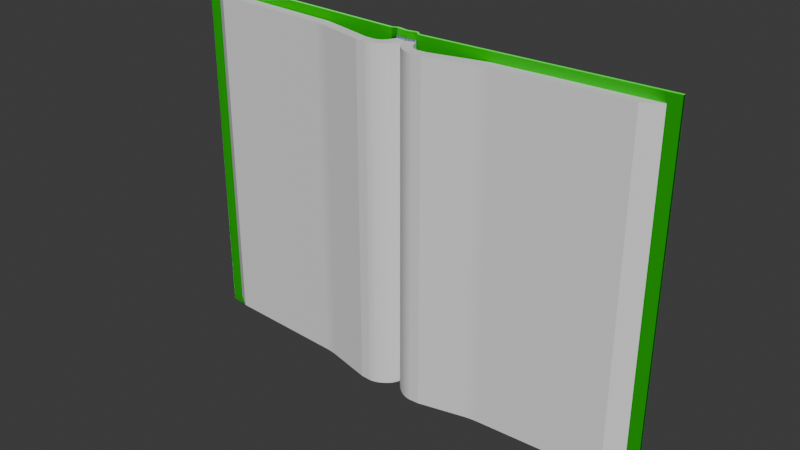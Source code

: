 # Source: book.blend  (saved by Blender 4.4.32; exported with 4.5.12 LTS)
import bpy
from mathutils import Matrix  # noqa: F401  (used for matrix-valued properties, if any)

bpy.ops.wm.read_factory_settings(use_empty=True)
scene = bpy.context.scene
scene.name = 'Scene'

# ---- collections
col_collection = bpy.data.collections.new('Collection'); scene.collection.children.link(col_collection)
col_collection_001 = bpy.data.collections.new('Collection.001'); col_collection.children.link(col_collection_001)

# ---- images (referenced by path relative to the original .blend; pixels are not part of the script)
import os
ASSET_DIR = os.environ.get("B2B_ASSET_DIR", "")  # directory of the original .blend (textures are referenced by path, not embedded)
HERE = os.path.dirname(os.path.abspath(__file__))  # packed textures are extracted next to this script under _unpacked/

def load_image(name, relpath, width, height, colorspace="sRGB"):
    """Load a texture the original file referenced (path relative to the .blend, or extracted next to this script)."""
    p = next((c for c in (os.path.join(HERE, relpath), os.path.join(ASSET_DIR, relpath)) if relpath and os.path.exists(c)), "")
    if p:
        img = bpy.data.images.load(p, check_existing=True)
        img.name = name
    else:  # same state as the original file: an image datablock whose file is absent (Cycles renders it pink)
        img = bpy.data.images.new(name, width, height)
        img.source = "FILE"
        img.filepath = "//" + (relpath or name)
    img.colorspace_settings.name = colorspace
    return img
img_brown_leather_disp_4k_png = load_image('brown_leather_disp_4k.png', 'brown_leather_disp_4k.png', 1024, 1024, 'Non-Color')
img_brown_leather_rough_4k_png = load_image('brown_leather_rough_4k.png', 'brown_leather_rough_4k.jpg', 1024, 1024, 'Non-Color')
img_brown_leather_albedo_4k_png = load_image('brown_leather_albedo_4k.png', 'brown_leather_albedo_4k.jpg', 1024, 1024, 'sRGB')
img_brown_leather_nor_4k_png = load_image('brown_leather_nor_4k.png', 'brown_leather_nor_gl_4k.exr', 1024, 1024, 'Non-Color')

# ---- materials (node trees are filled in below, after node groups)
mat_brown_brick_02 = bpy.data.materials.new('brown_brick_02')
mat_brown_brick_02.displacement_method = 'DISPLACEMENT'
mat_material = bpy.data.materials.new('Material')
mat_material.alpha_threshold = 0.0
mat_material.roughness = 0.5
mat_material.line_color = (0.0, 0.0, 0.0, 1.0)

# ---- node groups
ng_smooth_by_angle = bpy.data.node_groups.new('Smooth by Angle', 'GeometryNodeTree')
_s = ng_smooth_by_angle.interface.new_socket(name='Mesh', in_out='OUTPUT', socket_type='NodeSocketGeometry')
_s = ng_smooth_by_angle.interface.new_socket(name='Mesh', in_out='INPUT', socket_type='NodeSocketGeometry')
_s = ng_smooth_by_angle.interface.new_socket(name='Angle', in_out='INPUT', socket_type='NodeSocketFloat')
_s.subtype = 'ANGLE'
_s.default_value = 0.5236
_s.min_value = 0.0
_s.max_value = 3.142
_s.description = 'Maximum face angle for smooth edges'
_s = ng_smooth_by_angle.interface.new_socket(name='Ignore Sharpness', in_out='INPUT', socket_type='NodeSocketBool')
_s.force_non_field = True
ng_smooth_by_angle.description = 'Set the sharpness of mesh edges based on the angle between the neighboring faces'
ng_smooth_by_angle.is_modifier = True
_N = ng_smooth_by_angle.nodes; _L = ng_smooth_by_angle.links
n0 = _N.new('GeometryNodeSetShadeSmooth'); n0.name = 'Set Shade Smooth'; n0.location = (120, -80)
n0.domain = 'EDGE'
n1 = _N.new('GeometryNodeSetShadeSmooth'); n1.name = 'Set Shade Smooth.001'; n1.location = (300, -80)
n2 = _N.new('NodeGroupOutput'); n2.name = 'Group Output'; n2.location = (480, -80)
n3 = _N.new('GeometryNodeInputMeshEdgeAngle'); n3.name = 'Edge Angle'; n3.location = (-440, -240)
n4 = _N.new('NodeGroupInput'); n4.name = 'Group Input'; n4.location = (-80, -80)
n5 = _N.new('GeometryNodeInputEdgeSmooth'); n5.name = 'Is Edge Smooth'; n5.location = (-260, -120)
n6 = _N.new('GeometryNodeInputShadeSmooth'); n6.name = 'Is Shade Smooth'; n6.location = (-440, -397)
n7 = _N.new('FunctionNodeCompare'); n7.name = 'Compare'; n7.location = (-260, -260)
n7.operation = 'LESS_EQUAL'
n7.inputs[6].default_value = (0.0, 0.0, 0.0, 0.0)
n7.inputs[7].default_value = (0.0, 0.0, 0.0, 0.0)
n8 = _N.new('FunctionNodeBooleanMath'); n8.name = 'Boolean Math.001'; n8.location = (-80, -260)
n9 = _N.new('NodeGroupInput'); n9.name = 'Group Input.001'; n9.location = (-440, -329)
n10 = _N.new('NodeGroupInput'); n10.name = 'Group Input.002'; n10.location = (-259, -189)
n11 = _N.new('FunctionNodeBooleanMath'); n11.name = 'Boolean Math'; n11.location = (-80, -149)
n11.operation = 'OR'
n12 = _N.new('FunctionNodeBooleanMath'); n12.name = 'Boolean Math.002'; n12.location = (-260, -380)
n12.operation = 'OR'
n13 = _N.new('NodeGroupInput'); n13.name = 'Group Input.003'; n13.location = (-440, -460)
_L.new(n3.outputs[0], n7.inputs[0])
_L.new(n1.outputs[0], n2.inputs[0])
_L.new(n9.outputs[1], n7.inputs[1])
_L.new(n7.outputs[0], n8.inputs[0])
_L.new(n4.outputs[0], n0.inputs[0])
_L.new(n0.outputs[0], n1.inputs[0])
_L.new(n8.outputs[0], n0.inputs[2])
_L.new(n10.outputs[2], n11.inputs[1])
_L.new(n5.outputs[0], n11.inputs[0])
_L.new(n11.outputs[0], n0.inputs[1])
_L.new(n13.outputs[2], n12.inputs[1])
_L.new(n6.outputs[0], n12.inputs[0])
_L.new(n12.outputs[0], n8.inputs[1])
n2.is_active_output = True

# ---- material node trees
mat_brown_brick_02.use_nodes = True; mat_brown_brick_02.node_tree.nodes.clear()
_N = mat_brown_brick_02.node_tree.nodes; _L = mat_brown_brick_02.node_tree.links
n0 = _N.new('NodeFrame'); n0.name = 'Frame.001'; n0.location = (-1490, 265)
n0.label = 'Tiling'
n0.width = 528
n1 = _N.new('NodeFrame'); n1.name = 'Textures'; n1.location = (-672, 554)
n1.label = 'Textures'
n1.width = 659
n2 = _N.new('ShaderNodeBsdfPrincipled'); n2.name = 'Principled BSDF'; n2.location = (85, 457)
n2.distribution = 'GGX'
n2.subsurface_method = 'BURLEY'
n2.inputs[3].default_value = 1.45
n2.inputs[27].default_value = (0.0, 0.0, 0.0, 1.0)
n2.inputs[28].default_value = 1.0
n3 = _N.new('ShaderNodeOutputMaterial'); n3.name = 'Material Output'; n3.location = (704, 147)
n4 = _N.new('ShaderNodeDisplacement'); n4.name = 'Displacement'; n4.location = (164, -440)
n4.inputs[1].default_value = 0.57
n4.inputs[2].default_value = 0.0005
n5 = _N.new('ShaderNodeTexCoord'); n5.name = 'Texture Coordinate'; n5.location = (29, -47)
n6 = _N.new('ShaderNodeMapping'); n6.name = 'Mapping'; n6.location = (259, -39)
n6.width = 240
n6.inputs[3].default_value = (2.0, 2.0, 2.0)
n7 = _N.new('ShaderNodeTexImage'); n7.name = 'Image Texture.006'; n7.location = (36, -1115)
n7.image = img_brown_leather_disp_4k_png
n8 = _N.new('ShaderNodeTexImage'); n8.name = 'Image Texture.002'; n8.location = (29, -551)
n8.image = img_brown_leather_rough_4k_png
n9 = _N.new('ShaderNodeTexImage'); n9.name = 'Image Texture'; n9.location = (38, -55)
n9.image = img_brown_leather_albedo_4k_png
n10 = _N.new('ShaderNodeNormalMap'); n10.name = 'Normal Map'; n10.location = (363, -713)
n11 = _N.new('ShaderNodeTexImage'); n11.name = 'Image Texture.003'; n11.location = (29, -815)
n11.image = img_brown_leather_nor_4k_png
n12 = _N.new('ShaderNodeHueSaturation'); n12.name = 'Hue/Saturation/Value'; n12.location = (480, -40)
n12.inputs[0].default_value = 1.0
n12.inputs[1].default_value = 1.1
n5.parent = n0
n6.parent = n0
n7.parent = n1
n8.parent = n1
n9.parent = n1
n10.parent = n1
n11.parent = n1
n12.parent = n1
_L.new(n2.outputs[0], n3.inputs[0])
_L.new(n12.outputs[0], n2.inputs[0])
_L.new(n6.outputs[0], n9.inputs[0])
_L.new(n5.outputs[2], n6.inputs[0])
_L.new(n8.outputs[0], n2.inputs[2])
_L.new(n11.outputs[0], n10.inputs[1])
_L.new(n10.outputs[0], n2.inputs[5])
_L.new(n4.outputs[0], n3.inputs[2])
_L.new(n6.outputs[0], n8.inputs[0])
_L.new(n6.outputs[0], n11.inputs[0])
_L.new(n7.outputs[0], n4.inputs[0])
_L.new(n6.outputs[0], n7.inputs[0])
_L.new(n9.outputs[0], n12.inputs[4])
n3.is_active_output = True
mat_material.use_nodes = True; mat_material.node_tree.nodes.clear()
_N = mat_material.node_tree.nodes; _L = mat_material.node_tree.links
n0 = _N.new('ShaderNodeOutputMaterial'); n0.name = 'Material Output'; n0.location = (402, 300)
n1 = _N.new('ShaderNodeBsdfPrincipled'); n1.name = 'Principled BSDF'; n1.location = (112, 300)
n1.inputs[3].default_value = 1.45
n2 = _N.new('ShaderNodeTexVoronoi'); n2.name = 'Voronoi Texture'; n2.location = (-645, 236)
n2.inputs[2].default_value = 80.0
n2.inputs[4].default_value = 0.0
n2.inputs[5].default_value = 1.0
n2.inputs[8].default_value = 0.0
n3 = _N.new('ShaderNodeValToRGB'); n3.name = 'Color Ramp'; n3.location = (-336, 236)
while len(n3.color_ramp.elements) > 1: n3.color_ramp.elements.remove(n3.color_ramp.elements[-1])
n3.color_ramp.elements[0].position = 0.2387; n3.color_ramp.elements[0].color = (1.0, 1.0, 1.0, 1.0)
_e = n3.color_ramp.elements.new(0.2508); _e.color = (0.02878, 0.0, 0.3212, 1.0)
n4 = _N.new('ShaderNodeTexCoord'); n4.name = 'Texture Coordinate'; n4.location = (-1149, 160)
n5 = _N.new('ShaderNodeMapping'); n5.name = 'Mapping'; n5.location = (-891, 188)
n5.inputs[3].default_value = (3.0, 800.0, 800.0)
_L.new(n1.outputs[0], n0.inputs[0])
_L.new(n3.outputs[0], n1.inputs[0])
_L.new(n2.outputs[0], n3.inputs[0])
_L.new(n5.outputs[0], n2.inputs[0])
_L.new(n4.outputs[2], n5.inputs[0])
n0.is_active_output = True

# ---- world
world_world = bpy.data.worlds.new('World'); scene.world = world_world
world_world.use_nodes = True; world_world.node_tree.nodes.clear()
_N = world_world.node_tree.nodes; _L = world_world.node_tree.links
n0 = _N.new('ShaderNodeOutputWorld'); n0.name = 'World Output'; n0.location = (300, 300)
n1 = _N.new('ShaderNodeBackground'); n1.name = 'Background'; n1.location = (10, 300)
n1.inputs[0].default_value = (0.05088, 0.05088, 0.05088, 1.0)
_L.new(n1.outputs[0], n0.inputs[0])
n0.is_active_output = True
world_world.color = (0.05088, 0.05088, 0.05088)
world_world.sun_shadow_jitter_overblur = 0.0

# ---- meshes
me_cube_013 = bpy.data.meshes.new('Cube.013')
me_cube_013.from_pydata([(-0.9648, 0.02649, -0.6906), (-0.9648, 0.02649, 0.6929), (-0.9648, 0.03716, -0.6906), (-0.9648, 0.03716, 0.6929), (0.9618, 0.03716, 0.6929), (0.9618, 0.03716, -0.6906), (0.9618, 0.02649, -0.6906), (0.9618, 0.02649, 0.6929), (0.05982, -0.002239, -0.6917), (-0.05681, -0.002239, -0.6917), (-0.05681, 0.00448, 0.6917), (0.05982, -0.002239, 0.6917), (0.03951, 0.006486, -0.693), (-0.04147, 0.006486, -0.693), (-0.04147, 0.006486, 0.6905), (0.03951, 0.006486, 0.6905), (0.06562, -0.01266, -0.6917), (0.05562, -0.008901, -0.692), (0.05982, -0.007106, -0.6917), (0.06397, -0.01259, -0.6917), (0.06215, -0.01225, -0.6918), (0.06029, -0.01167, -0.6918), (0.05849, -0.01087, -0.6919), (0.0569, -0.009932, -0.6919), (-0.0532, -0.008359, -0.692), (-0.06261, -0.01265, -0.6917), (-0.05681, -0.007106, -0.6917), (-0.05433, -0.009529, -0.6919), (-0.05578, -0.0106, -0.6919), (-0.05745, -0.0115, -0.6918), (-0.05922, -0.01217, -0.6918), (-0.06098, -0.01256, -0.6917), (-0.06261, -0.005976, 0.6917), (-0.05233, -0.002495, 0.6914), (-0.05681, -0.0003872, 0.6917), (-0.06096, -0.005907, 0.6917), (-0.05911, -0.00559, 0.6917), (-0.0572, -0.005048, 0.6916), (-0.05535, -0.004316, 0.6916), (-0.05369, -0.003446, 0.6915), (0.05562, -0.008901, 0.6915), (0.06562, -0.01266, 0.6917), (0.05982, -0.007106, 0.6917), (0.0569, -0.009932, 0.6915), (0.05849, -0.01087, 0.6916), (0.06029, -0.01167, 0.6917), (0.06215, -0.01225, 0.6917), (0.06397, -0.01259, 0.6917), (0.003275, -0.0007586, 0.6905), (-0.005228, -0.0007586, 0.6905), (0.001858, -0.0007586, 0.6905), (0.0004404, -0.0007586, 0.6905), (-0.0009768, -0.0007586, 0.6905), (-0.002394, -0.0007586, 0.6905), (-0.003811, -0.0007586, 0.6905), (-0.005228, -0.0007586, -0.693), (0.003275, -0.0007586, -0.693), (-0.003811, -0.0007586, -0.693), (-0.002394, -0.0007586, -0.693), (-0.0009768, -0.0007586, -0.693), (0.0004404, -0.0007586, -0.693), (0.001858, -0.0007586, -0.693), (-0.005228, 0.009918, -0.693), (0.003275, 0.009918, -0.693), (-0.003811, 0.009918, -0.693), (-0.002394, 0.009918, -0.693), (-0.0009768, 0.009918, -0.693), (0.0004404, 0.009918, -0.693), (0.001858, 0.009918, -0.693), (0.003275, 0.009918, 0.6905), (-0.005228, 0.009918, 0.6905), (0.001858, 0.009918, 0.6905), (0.0004404, 0.009918, 0.6905), (-0.0009768, 0.009918, 0.6905), (-0.002394, 0.009918, 0.6905), (-0.003811, 0.009918, 0.6905), (-0.03307, 0.01548, 0.6905), (-0.04807, 0.0117, 0.691), (-0.04147, 0.008596, 0.6905), (-0.03547, 0.01573, 0.6905), (-0.03815, 0.01559, 0.6906), (-0.04094, 0.01507, 0.6907), (-0.04364, 0.01421, 0.6908), (-0.04607, 0.01306, 0.6909), (0.04571, 0.01124, 0.6909), (0.03111, 0.01548, 0.6905), (0.03951, 0.008596, 0.6905), (0.04382, 0.01272, 0.6908), (0.04148, 0.01398, 0.6907), (0.03887, 0.01494, 0.6906), (0.03614, 0.01553, 0.6906), (0.0335, 0.01572, 0.6905), (0.03111, 0.01548, -0.693), (0.04571, 0.01124, -0.6926), (0.03951, 0.008596, -0.693), (0.0335, 0.01572, -0.693), (0.03614, 0.01553, -0.6929), (0.03887, 0.01494, -0.6929), (0.04148, 0.01398, -0.6928), (0.04382, 0.01272, -0.6927), (-0.04678, 0.01044, -0.6925), (-0.03307, 0.01548, -0.693), (-0.04147, 0.008596, -0.693), (-0.04512, 0.01212, -0.6926), (-0.043, 0.01358, -0.6928), (-0.04056, 0.0147, -0.6928), (-0.03798, 0.01542, -0.6929), (-0.03542, 0.01569, -0.693)], [], [(12, 94, 93, 8, 18, 17), (14, 13, 55, 49), (11, 8, 93, 84), (0, 1, 3, 2), (8, 11, 4, 5), (2, 9, 26, 25, 0), (13, 102, 101, 62, 55), (2, 3, 10, 9), (5, 4, 7, 6), (85, 92, 63, 69), (15, 12, 17, 40), (70, 62, 101, 76), (16, 18, 8, 5, 6), (11, 42, 41, 7, 4), (41, 16, 6, 7), (33, 24, 13, 14), (76, 78, 14, 49, 70), (77, 100, 9, 10), (10, 3, 1, 32, 34), (24, 26, 9, 100, 102, 13), (25, 32, 1, 0), (84, 86, 15, 40, 42, 11), (69, 48, 15, 86, 85), (16, 19, 18), (19, 20, 18), (20, 21, 18), (21, 22, 18), (22, 23, 18), (23, 17, 18), (24, 27, 26), (27, 28, 26), (28, 29, 26), (29, 30, 26), (30, 31, 26), (31, 25, 26), (32, 35, 34), (35, 36, 34), (36, 37, 34), (37, 38, 34), (38, 39, 34), (39, 33, 34), (40, 43, 42), (43, 44, 42), (44, 45, 42), (45, 46, 42), (46, 47, 42), (47, 41, 42), (32, 25, 31, 35), (35, 31, 30, 36), (36, 30, 29, 37), (37, 29, 28, 38), (38, 28, 27, 39), (39, 27, 24, 33), (16, 41, 47, 19), (19, 47, 46, 20), (20, 46, 45, 21), (21, 45, 44, 22), (22, 44, 43, 23), (23, 43, 40, 17), (56, 63, 92, 94, 12), (56, 48, 50, 61), (61, 50, 51, 60), (60, 51, 52, 59), (59, 52, 53, 58), (58, 53, 54, 57), (57, 54, 49, 55), (48, 69, 71, 50), (50, 71, 72, 51), (51, 72, 73, 52), (52, 73, 74, 53), (53, 74, 75, 54), (54, 75, 70, 49), (63, 56, 61, 68), (68, 61, 60, 67), (67, 60, 59, 66), (66, 59, 58, 65), (65, 58, 57, 64), (64, 57, 55, 62), (62, 70, 75, 64), (64, 75, 74, 65), (65, 74, 73, 66), (66, 73, 72, 67), (67, 72, 71, 68), (68, 71, 69, 63), (48, 56, 12, 15), (76, 79, 78), (79, 80, 78), (80, 81, 78), (81, 82, 78), (82, 83, 78), (83, 77, 78), (84, 87, 86), (87, 88, 86), (88, 89, 86), (89, 90, 86), (90, 91, 86), (91, 85, 86), (92, 95, 94), (95, 96, 94), (96, 97, 94), (97, 98, 94), (98, 99, 94), (99, 93, 94), (100, 103, 102), (103, 104, 102), (104, 105, 102), (105, 106, 102), (106, 107, 102), (107, 101, 102), (92, 85, 91, 95), (95, 91, 90, 96), (96, 90, 89, 97), (97, 89, 88, 98), (98, 88, 87, 99), (99, 87, 84, 93), (100, 77, 83, 103), (103, 83, 82, 104), (104, 82, 81, 105), (105, 81, 80, 106), (106, 80, 79, 107), (107, 79, 76, 101), (10, 34, 33, 14, 78, 77)])
me_cube_013.polygons.foreach_set('use_smooth', [True] * 122)
_uv = me_cube_013.uv_layers.new(name='UVMap')
_uv.uv.foreach_set('vector', [0.5206, 0.5012, 0.5206, 0.5023, 0.5238, 0.5037, 0.5311, 0.4967, 0.5311, 0.4941, 0.529, 0.4932, 0.4786, 0.8588, 0.4786, 0.1407, 0.4974, 0.1407, 0.4974, 0.8588, 0.5311, 0.8594, 0.5311, 0.1413, 0.5238, 0.1409, 0.5238, 0.859, 0.5116, 0.1419, 0.5116, 0.86, 0.5171, 0.86, 0.5171, 0.1419, 0.5311, 0.1413, 0.5311, 0.8594, 0.9993, 0.86, 0.9993, 0.1419, -0.0006945, 0.5171, 0.4706, 0.4967, 0.4706, 0.4941, 0.4676, 0.4913, -0.0006945, 0.5116, 0.4786, 0.5012, 0.4786, 0.5023, 0.4829, 0.5059, 0.4974, 0.503, 0.4974, 0.4974, -0.0006945, 0.1419, -0.0006945, 0.86, 0.4706, 0.8594, 0.4706, 0.1413, 0.5171, 0.1419, 0.5171, 0.86, 0.5116, 0.86, 0.5116, 0.1419, 0.5163, 0.8588, 0.5163, 0.1407, 0.5018, 0.1407, 0.5018, 0.8588, 0.5206, 0.8588, 0.5206, 0.1407, 0.529, 0.1412, 0.529, 0.8593, 0.4974, 0.8588, 0.4974, 0.1407, 0.4829, 0.1407, 0.4829, 0.8588, 0.5342, 0.4913, 0.5311, 0.4941, 0.5311, 0.4967, 0.9993, 0.5171, 0.9993, 0.5116, 0.5311, 0.4967, 0.5311, 0.4941, 0.5342, 0.4913, 0.9993, 0.5116, 0.9993, 0.5171, 0.5342, 0.8594, 0.5342, 0.1413, 0.9993, 0.1419, 0.9993, 0.86, 0.4965, 0.8592, 0.4935, 0.1412, 0.5012, 0.1407, 0.5012, 0.8588, 0.4829, 0.5059, 0.4786, 0.5023, 0.4786, 0.5012, 0.4974, 0.4974, 0.4974, 0.503, 0.5039, 0.859, 0.5033, 0.1409, 0.4967, 0.1413, 0.5002, 0.8594, 0.4706, 0.5002, -0.0006945, 0.5171, -0.0006945, 0.5116, 0.4676, 0.4947, 0.4706, 0.4976, 0.4725, 0.4935, 0.4706, 0.4941, 0.4706, 0.4967, 0.4758, 0.5033, 0.4786, 0.5023, 0.4786, 0.5012, 0.4676, 0.1413, 0.4676, 0.8594, -0.0006945, 0.86, -0.0006945, 0.1419, 0.5238, 0.5037, 0.5206, 0.5023, 0.5206, 0.5012, 0.529, 0.4932, 0.5311, 0.4941, 0.5311, 0.4967, 0.5018, 0.503, 0.5018, 0.4974, 0.5206, 0.5012, 0.5206, 0.5023, 0.5163, 0.5059, 0.5342, 0.4913, 0.5333, 0.4913, 0.5311, 0.4941, 0.5333, 0.4913, 0.5324, 0.4915, 0.5311, 0.4941, 0.5324, 0.4915, 0.5314, 0.4918, 0.5311, 0.4941, 0.5314, 0.4918, 0.5305, 0.4922, 0.5311, 0.4941, 0.5305, 0.4922, 0.5296, 0.4927, 0.5311, 0.4941, 0.5296, 0.4927, 0.529, 0.4932, 0.5311, 0.4941, 0.4725, 0.4935, 0.4719, 0.4929, 0.4706, 0.4941, 0.4719, 0.4929, 0.4711, 0.4923, 0.4706, 0.4941, 0.4711, 0.4923, 0.4703, 0.4919, 0.4706, 0.4941, 0.4703, 0.4919, 0.4694, 0.4915, 0.4706, 0.4941, 0.4694, 0.4915, 0.4684, 0.4913, 0.4706, 0.4941, 0.4684, 0.4913, 0.4676, 0.4913, 0.4706, 0.4941, 0.4676, 0.4947, 0.4685, 0.4948, 0.4706, 0.4976, 0.4685, 0.4948, 0.4694, 0.4949, 0.4706, 0.4976, 0.4694, 0.4949, 0.4704, 0.4952, 0.4706, 0.4976, 0.4704, 0.4952, 0.4714, 0.4956, 0.4706, 0.4976, 0.4714, 0.4956, 0.4722, 0.496, 0.4706, 0.4976, 0.4722, 0.496, 0.4729, 0.4965, 0.4706, 0.4976, 0.529, 0.4932, 0.5296, 0.4927, 0.5311, 0.4941, 0.5296, 0.4927, 0.5305, 0.4922, 0.5311, 0.4941, 0.5305, 0.4922, 0.5314, 0.4918, 0.5311, 0.4941, 0.5314, 0.4918, 0.5324, 0.4915, 0.5311, 0.4941, 0.5324, 0.4915, 0.5333, 0.4913, 0.5311, 0.4941, 0.5333, 0.4913, 0.5342, 0.4913, 0.5311, 0.4941, 0.4676, 0.8594, 0.4676, 0.1413, 0.4684, 0.1413, 0.4685, 0.8594, 0.4685, 0.8594, 0.4684, 0.1413, 0.4694, 0.1413, 0.4694, 0.8594, 0.4694, 0.8594, 0.4694, 0.1413, 0.4703, 0.1413, 0.4704, 0.8593, 0.4704, 0.8593, 0.4703, 0.1413, 0.4711, 0.1412, 0.4714, 0.8593, 0.4714, 0.8593, 0.4711, 0.1412, 0.4719, 0.1412, 0.4722, 0.8593, 0.4722, 0.8593, 0.4719, 0.1412, 0.4725, 0.1412, 0.4729, 0.8592, 0.5342, 0.1413, 0.5342, 0.8594, 0.5333, 0.8594, 0.5333, 0.1413, 0.5333, 0.1413, 0.5333, 0.8594, 0.5324, 0.8594, 0.5324, 0.1413, 0.5324, 0.1413, 0.5324, 0.8594, 0.5314, 0.8594, 0.5314, 0.1413, 0.5314, 0.1413, 0.5314, 0.8594, 0.5305, 0.8593, 0.5305, 0.1413, 0.5305, 0.1413, 0.5305, 0.8593, 0.5296, 0.8593, 0.5296, 0.1412, 0.5296, 0.1412, 0.5296, 0.8593, 0.529, 0.8593, 0.529, 0.1412, 0.5018, 0.4974, 0.5018, 0.503, 0.5163, 0.5059, 0.5206, 0.5023, 0.5206, 0.5012, 0.5018, 0.1407, 0.5018, 0.8588, 0.5011, 0.8588, 0.5011, 0.1407, 0.5011, 0.1407, 0.5011, 0.8588, 0.5003, 0.8588, 0.5003, 0.1407, 0.5003, 0.1407, 0.5003, 0.8588, 0.4996, 0.8588, 0.4996, 0.1407, 0.4996, 0.1407, 0.4996, 0.8588, 0.4989, 0.8588, 0.4989, 0.1407, 0.4989, 0.1407, 0.4989, 0.8588, 0.4981, 0.8588, 0.4981, 0.1407, 0.4981, 0.1407, 0.4981, 0.8588, 0.4974, 0.8588, 0.4974, 0.1407, 0.5018, 0.4974, 0.5018, 0.503, 0.5011, 0.503, 0.5011, 0.4974, 0.5011, 0.4974, 0.5011, 0.503, 0.5003, 0.503, 0.5003, 0.4974, 0.5003, 0.4974, 0.5003, 0.503, 0.4996, 0.503, 0.4996, 0.4974, 0.4996, 0.4974, 0.4996, 0.503, 0.4989, 0.503, 0.4989, 0.4974, 0.4989, 0.4974, 0.4989, 0.503, 0.4981, 0.503, 0.4981, 0.4974, 0.4981, 0.4974, 0.4981, 0.503, 0.4974, 0.503, 0.4974, 0.4974, 0.5018, 0.503, 0.5018, 0.4974, 0.5011, 0.4974, 0.5011, 0.503, 0.5011, 0.503, 0.5011, 0.4974, 0.5003, 0.4974, 0.5003, 0.503, 0.5003, 0.503, 0.5003, 0.4974, 0.4996, 0.4974, 0.4996, 0.503, 0.4996, 0.503, 0.4996, 0.4974, 0.4989, 0.4974, 0.4989, 0.503, 0.4989, 0.503, 0.4989, 0.4974, 0.4981, 0.4974, 0.4981, 0.503, 0.4981, 0.503, 0.4981, 0.4974, 0.4974, 0.4974, 0.4974, 0.503, 0.4974, 0.1407, 0.4974, 0.8588, 0.4981, 0.8588, 0.4981, 0.1407, 0.4981, 0.1407, 0.4981, 0.8588, 0.4989, 0.8588, 0.4989, 0.1407, 0.4989, 0.1407, 0.4989, 0.8588, 0.4996, 0.8588, 0.4996, 0.1407, 0.4996, 0.1407, 0.4996, 0.8588, 0.5003, 0.8588, 0.5003, 0.1407, 0.5003, 0.1407, 0.5003, 0.8588, 0.5011, 0.8588, 0.5011, 0.1407, 0.5011, 0.1407, 0.5011, 0.8588, 0.5018, 0.8588, 0.5018, 0.1407, 0.5018, 0.8588, 0.5018, 0.1407, 0.5206, 0.1407, 0.5206, 0.8588, 0.4829, 0.5059, 0.4817, 0.506, 0.4786, 0.5023, 0.4817, 0.506, 0.4803, 0.5059, 0.4786, 0.5023, 0.4803, 0.5059, 0.4789, 0.5057, 0.4786, 0.5023, 0.4789, 0.5057, 0.4774, 0.5052, 0.4786, 0.5023, 0.4774, 0.5052, 0.4762, 0.5046, 0.4786, 0.5023, 0.4762, 0.5046, 0.4752, 0.5039, 0.4786, 0.5023, 0.5238, 0.5037, 0.5228, 0.5044, 0.5206, 0.5023, 0.5228, 0.5044, 0.5216, 0.5051, 0.5206, 0.5023, 0.5216, 0.5051, 0.5203, 0.5056, 0.5206, 0.5023, 0.5203, 0.5056, 0.5189, 0.5059, 0.5206, 0.5023, 0.5189, 0.5059, 0.5175, 0.506, 0.5206, 0.5023, 0.5175, 0.506, 0.5163, 0.5059, 0.5206, 0.5023, 0.5163, 0.5059, 0.5175, 0.506, 0.5206, 0.5023, 0.5175, 0.506, 0.5189, 0.5059, 0.5206, 0.5023, 0.5189, 0.5059, 0.5203, 0.5056, 0.5206, 0.5023, 0.5203, 0.5056, 0.5216, 0.5051, 0.5206, 0.5023, 0.5216, 0.5051, 0.5228, 0.5044, 0.5206, 0.5023, 0.5228, 0.5044, 0.5238, 0.5037, 0.5206, 0.5023, 0.4758, 0.5033, 0.4767, 0.5041, 0.4786, 0.5023, 0.4767, 0.5041, 0.4778, 0.5049, 0.4786, 0.5023, 0.4778, 0.5049, 0.479, 0.5055, 0.4786, 0.5023, 0.479, 0.5055, 0.4804, 0.5058, 0.4786, 0.5023, 0.4804, 0.5058, 0.4817, 0.506, 0.4786, 0.5023, 0.4817, 0.506, 0.4829, 0.5059, 0.4786, 0.5023, 0.5163, 0.1407, 0.5163, 0.8588, 0.5175, 0.8588, 0.5175, 0.1407, 0.5175, 0.1407, 0.5175, 0.8588, 0.5189, 0.8588, 0.5189, 0.1407, 0.5189, 0.1407, 0.5189, 0.8588, 0.5203, 0.8588, 0.5203, 0.1407, 0.5203, 0.1407, 0.5203, 0.8588, 0.5216, 0.8589, 0.5216, 0.1408, 0.5216, 0.1408, 0.5216, 0.8589, 0.5228, 0.8589, 0.5228, 0.1408, 0.5228, 0.1408, 0.5228, 0.8589, 0.5238, 0.859, 0.5238, 0.1409, 0.4758, 0.1409, 0.4752, 0.859, 0.4762, 0.859, 0.4767, 0.1408, 0.4767, 0.1408, 0.4762, 0.859, 0.4774, 0.8589, 0.4778, 0.1408, 0.4778, 0.1408, 0.4774, 0.8589, 0.4789, 0.8588, 0.479, 0.1407, 0.479, 0.1407, 0.4789, 0.8588, 0.4803, 0.8588, 0.4804, 0.1407, 0.4804, 0.1407, 0.4803, 0.8588, 0.4817, 0.8588, 0.4817, 0.1407, 0.4817, 0.1407, 0.4817, 0.8588, 0.4829, 0.8588, 0.4829, 0.1407, 0.4706, 0.5002, 0.4706, 0.4976, 0.4729, 0.4965, 0.4786, 0.5012, 0.4786, 0.5023, 0.4752, 0.5039])
me_cube_013.materials.append(mat_brown_brick_02)
me_cube_013.update()
me_cube_014 = bpy.data.meshes.new('Cube.014')
me_cube_014.from_pydata([(-0.03794, 0.00586, 0.6575), (-0.03794, 0.00586, -0.6581), (0.004412, 0.00586, -0.6581), (0.004412, 0.00586, 0.6575), (-0.04517, -0.01336, -0.6581), (-0.04517, -0.01336, 0.6575), (-0.05088, -0.0251, -0.6581), (-0.05088, -0.0251, 0.6575), (-0.01885, -0.05157, -0.6581), (-0.01885, -0.05157, 0.6575), (-0.05088, -0.0251, -0.6581), (-0.05088, -0.0251, 0.6575), (-0.125, -0.05088, 0.6575), (-0.125, -0.05088, -0.6581), (-0.125, -0.05088, -0.6581), (-0.125, -0.05088, 0.6575), (-0.1352, -0.09019, -0.6581), (-0.1352, -0.09019, 0.6575), (-0.04786, -0.06313, -0.6581), (-0.04786, -0.06313, 0.6575), (-0.08138, -0.0611, -0.6581), (-0.08138, -0.0611, 0.6575), (-0.08239, -0.08286, -0.6581), (-0.08239, -0.08286, 0.6575), (-0.9181, 0.02654, 0.6575), (-0.8514, -0.01715, 0.6575), (-0.8514, -0.01715, -0.6581), (-0.9181, 0.02654, -0.6581), (-0.3615, -0.04083, 0.6575), (-0.3112, -0.048, 0.6575), (-0.3362, -0.01763, 0.6575), (-0.3524, -0.0415, 0.6575), (-0.3417, -0.04269, 0.6575), (-0.3306, -0.04427, 0.6575), (-0.3201, -0.0461, 0.6575), (-0.3112, -0.048, -0.6581), (-0.3615, -0.04083, -0.6581), (-0.3362, -0.01763, -0.6581), (-0.3201, -0.0461, -0.6581), (-0.3306, -0.04427, -0.6581), (-0.3417, -0.04269, -0.6581), (-0.3524, -0.0415, -0.6581), (-0.1352, -0.09019, -0.6581), (-0.1545, -0.08556, -0.6581), (-0.1304, -0.07172, -0.6581), (-0.1391, -0.08926, -0.6581), (-0.1429, -0.08834, -0.6581), (-0.1468, -0.08741, -0.6581), (-0.1506, -0.08649, -0.6581), (-0.1545, -0.08556, 0.6575), (-0.1352, -0.09019, 0.6575), (-0.1304, -0.07172, 0.6575), (-0.1506, -0.08649, 0.6575), (-0.1468, -0.08741, 0.6575), (-0.1429, -0.08834, 0.6575), (-0.1391, -0.08926, 0.6575), (-0.06718, -0.0859, -0.6581), (-0.08011, -0.08987, -0.6581), (-0.07907, -0.08499, -0.6581), (-0.06943, -0.0868, -0.6581), (-0.07212, -0.08774, -0.6581), (-0.07498, -0.08862, -0.6581), (-0.07773, -0.08936, -0.6581), (-0.08655, -0.09105, -0.6581), (-0.1001, -0.09195, -0.6581), (-0.0882, -0.08789, -0.6581), (-0.08896, -0.09142, -0.6581), (-0.0918, -0.09171, -0.6581), (-0.09479, -0.09191, -0.6581), (-0.09765, -0.09199, -0.6581), (-0.1001, -0.09195, 0.6575), (-0.08655, -0.09105, 0.6575), (-0.0882, -0.08789, 0.6575), (-0.09765, -0.09199, 0.6575), (-0.09479, -0.09191, 0.6575), (-0.0918, -0.09171, 0.6575), (-0.08896, -0.09142, 0.6575), (-0.08011, -0.08987, 0.6575), (-0.06718, -0.0859, 0.6575), (-0.07907, -0.08499, 0.6575), (-0.07773, -0.08936, 0.6575), (-0.07498, -0.08862, 0.6575), (-0.07212, -0.08774, 0.6575), (-0.06943, -0.0868, 0.6575), (-0.004983, -0.02381, -0.6581), (-0.01189, -0.0395, -0.6581), (-0.01552, -0.02806, -0.6581), (-0.005995, -0.02671, -0.6581), (-0.007331, -0.03006, -0.6581), (-0.00886, -0.03353, -0.6581), (-0.01043, -0.03678, -0.6581), (-0.01189, -0.0395, 0.6575), (-0.004983, -0.02381, 0.6575), (-0.01552, -0.02806, 0.6575), (-0.01043, -0.03678, 0.6575), (-0.00886, -0.03353, 0.6575), (-0.007331, -0.03006, 0.6575), (-0.005995, -0.02671, 0.6575), (-0.01885, -0.05157, -0.6581), (-0.02497, -0.05781, -0.6581), (-0.02562, -0.04598, -0.6581), (-0.02007, -0.05282, -0.6581), (-0.0213, -0.05407, -0.6581), (-0.02252, -0.05532, -0.6581), (-0.02375, -0.05657, -0.6581), (-0.02497, -0.05781, 0.6575), (-0.01885, -0.05157, 0.6575), (-0.02562, -0.04598, 0.6575), (-0.02375, -0.05657, 0.6575), (-0.02252, -0.05532, 0.6575), (-0.0213, -0.05407, 0.6575), (-0.02007, -0.05282, 0.6575), (-0.02596, -0.05882, -0.6581), (-0.03935, -0.07007, -0.6581), (-0.04097, -0.06397, -0.6581), (-0.02821, -0.061, -0.6581), (-0.03095, -0.06345, -0.6581), (-0.03391, -0.06593, -0.6581), (-0.03681, -0.06821, -0.6581), (-0.04643, -0.07494, -0.6581), (-0.06181, -0.08353, -0.6581), (-0.05087, -0.07182, -0.6581), (-0.04907, -0.07667, -0.6581), (-0.05225, -0.07857, -0.6581), (-0.05565, -0.08047, -0.6581), (-0.05895, -0.08218, -0.6581), (-0.06181, -0.08353, 0.6575), (-0.04643, -0.07494, 0.6575), (-0.05087, -0.07182, 0.6575), (-0.05895, -0.08218, 0.6575), (-0.05565, -0.08047, 0.6575), (-0.05225, -0.07857, 0.6575), (-0.04907, -0.07667, 0.6575), (-0.03935, -0.07007, 0.6575), (-0.02596, -0.05882, 0.6575), (-0.04097, -0.06397, 0.6575), (-0.03681, -0.06821, 0.6575), (-0.03391, -0.06593, 0.6575), (-0.03095, -0.06345, 0.6575), (-0.02821, -0.061, 0.6575), (-0.06471, -0.04109, -0.6581), (-0.05937, -0.03605, -0.6581), (-0.05982, -0.04215, -0.6581), (-0.06365, -0.04029, -0.6581), (-0.06247, -0.03928, -0.6581), (-0.06129, -0.03817, -0.6581), (-0.06022, -0.03705, -0.6581), (-0.05937, -0.03605, 0.6575), (-0.06471, -0.04109, 0.6575), (-0.05982, -0.04215, 0.6575), (-0.06022, -0.03705, 0.6575), (-0.06129, -0.03817, 0.6575), (-0.06247, -0.03928, 0.6575), (-0.06365, -0.04029, 0.6575), (-0.09392, -0.05192, -0.6581), (-0.08649, -0.05099, -0.6581), (-0.08755, -0.05472, -0.6581), (-0.09257, -0.05191, -0.6581), (-0.09099, -0.0518, -0.6581), (-0.08935, -0.05159, -0.6581), (-0.0878, -0.05131, -0.6581), (-0.07719, -0.04828, -0.6581), (-0.07048, -0.04509, -0.6581), (-0.07536, -0.05042, -0.6581), (-0.07592, -0.04785, -0.6581), (-0.07447, -0.04725, -0.6581), (-0.07298, -0.04655, -0.6581), (-0.07161, -0.0458, -0.6581), (-0.07048, -0.04509, 0.6575), (-0.07719, -0.04828, 0.6575), (-0.07536, -0.05042, 0.6575), (-0.07161, -0.0458, 0.6575), (-0.07298, -0.04655, 0.6575), (-0.07447, -0.04725, 0.6575), (-0.07592, -0.04785, 0.6575), (-0.08649, -0.05099, 0.6575), (-0.09392, -0.05192, 0.6575), (-0.08755, -0.05472, 0.6575), (-0.0878, -0.05131, 0.6575), (-0.08935, -0.05159, 0.6575), (-0.09099, -0.0518, 0.6575), (-0.09257, -0.05191, 0.6575), (-0.326, -0.004002, 0.6575), (-0.3471, -0.001055, 0.6575), (-0.3363, -0.01227, 0.6575), (-0.3291, -0.003355, 0.6575), (-0.3327, -0.002718, 0.6575), (-0.3365, -0.002132, 0.6575), (-0.3404, -0.001639, 0.6575), (-0.344, -0.001271, 0.6575), (-0.3471, -0.001055, -0.6581), (-0.326, -0.004002, -0.6581), (-0.3363, -0.01227, -0.6581), (-0.344, -0.001271, -0.6581), (-0.3404, -0.001639, -0.6581), (-0.3365, -0.002132, -0.6581), (-0.3327, -0.002718, -0.6581), (-0.3291, -0.003355, -0.6581)], [], [(0, 3, 2, 1), (140, 142, 18, 121, 120, 56, 58, 22, 20, 163, 162), (91, 93, 5, 7, 9), (0, 1, 4, 5), (3, 0, 5, 93, 92), (85, 91, 9, 8), (126, 128, 19, 149, 148, 168, 170, 21, 23, 79, 78), (5, 4, 6, 7), (2, 3, 92, 84), (1, 2, 84, 86, 4), (170, 169, 175, 177, 21), (99, 105, 134, 112), (114, 113, 119, 121, 18), (7, 6, 10, 11), (10, 100, 99, 112, 114, 18, 142, 141), (9, 7, 11, 107, 106), (64, 70, 17, 16), (120, 126, 78, 56), (8, 9, 106, 98), (6, 8, 98, 100, 10), (17, 15, 12, 51, 50), (11, 10, 141, 147), (113, 133, 127, 119), (156, 155, 161, 163, 20), (105, 107, 11, 147, 149, 19, 135, 134), (155, 175, 169, 161), (70, 72, 23, 21, 177, 176, 15, 17), (176, 154, 14, 15), (154, 156, 20, 22, 65, 64, 16, 14), (57, 77, 71, 63), (128, 127, 133, 135, 19), (72, 71, 77, 79, 23), (15, 14, 13, 12), (183, 190, 27, 24), (43, 49, 29, 35), (13, 44, 43, 35, 37, 192, 191), (36, 28, 25, 26), (28, 30, 184, 183, 24, 25), (24, 27, 26, 25), (14, 16, 42, 44, 13), (16, 17, 50, 42), (28, 31, 30), (31, 32, 30), (32, 33, 30), (33, 34, 30), (34, 29, 30), (35, 38, 37), (38, 39, 37), (39, 40, 37), (40, 41, 37), (41, 36, 37), (35, 29, 34, 38), (38, 34, 33, 39), (39, 33, 32, 40), (40, 32, 31, 41), (41, 31, 28, 36), (49, 51, 12, 182, 184, 30, 29), (42, 45, 44), (45, 46, 44), (46, 47, 44), (47, 48, 44), (48, 43, 44), (49, 52, 51), (52, 53, 51), (53, 54, 51), (54, 55, 51), (55, 50, 51), (42, 50, 55, 45), (45, 55, 54, 46), (46, 54, 53, 47), (47, 53, 52, 48), (48, 52, 49, 43), (190, 192, 37, 36, 26, 27), (56, 59, 58), (59, 60, 58), (60, 61, 58), (61, 62, 58), (62, 57, 58), (63, 66, 65), (66, 67, 65), (67, 68, 65), (68, 69, 65), (69, 64, 65), (70, 73, 72), (73, 74, 72), (74, 75, 72), (75, 76, 72), (76, 71, 72), (77, 80, 79), (80, 81, 79), (81, 82, 79), (82, 83, 79), (83, 78, 79), (56, 78, 83, 59), (59, 83, 82, 60), (60, 82, 81, 61), (61, 81, 80, 62), (62, 80, 77, 57), (70, 64, 69, 73), (73, 69, 68, 74), (74, 68, 67, 75), (75, 67, 66, 76), (76, 66, 63, 71), (58, 57, 63, 65, 22), (84, 87, 86), (87, 88, 86), (88, 89, 86), (89, 90, 86), (90, 85, 86), (91, 94, 93), (94, 95, 93), (95, 96, 93), (96, 97, 93), (97, 92, 93), (98, 101, 100), (101, 102, 100), (102, 103, 100), (103, 104, 100), (104, 99, 100), (105, 108, 107), (108, 109, 107), (109, 110, 107), (110, 111, 107), (111, 106, 107), (112, 115, 114), (115, 116, 114), (116, 117, 114), (117, 118, 114), (118, 113, 114), (119, 122, 121), (122, 123, 121), (123, 124, 121), (124, 125, 121), (125, 120, 121), (126, 129, 128), (129, 130, 128), (130, 131, 128), (131, 132, 128), (132, 127, 128), (133, 136, 135), (136, 137, 135), (137, 138, 135), (138, 139, 135), (139, 134, 135), (84, 92, 97, 87), (87, 97, 96, 88), (88, 96, 95, 89), (89, 95, 94, 90), (90, 94, 91, 85), (98, 106, 111, 101), (101, 111, 110, 102), (102, 110, 109, 103), (103, 109, 108, 104), (104, 108, 105, 99), (112, 134, 139, 115), (115, 139, 138, 116), (116, 138, 137, 117), (117, 137, 136, 118), (118, 136, 133, 113), (126, 120, 125, 129), (129, 125, 124, 130), (130, 124, 123, 131), (131, 123, 122, 132), (132, 122, 119, 127), (4, 86, 85, 8, 6), (140, 143, 142), (143, 144, 142), (144, 145, 142), (145, 146, 142), (146, 141, 142), (147, 150, 149), (150, 151, 149), (151, 152, 149), (152, 153, 149), (153, 148, 149), (154, 157, 156), (157, 158, 156), (158, 159, 156), (159, 160, 156), (160, 155, 156), (161, 164, 163), (164, 165, 163), (165, 166, 163), (166, 167, 163), (167, 162, 163), (168, 171, 170), (171, 172, 170), (172, 173, 170), (173, 174, 170), (174, 169, 170), (175, 178, 177), (178, 179, 177), (179, 180, 177), (180, 181, 177), (181, 176, 177), (140, 148, 153, 143), (143, 153, 152, 144), (144, 152, 151, 145), (145, 151, 150, 146), (146, 150, 147, 141), (154, 176, 181, 157), (157, 181, 180, 158), (158, 180, 179, 159), (159, 179, 178, 160), (160, 178, 175, 155), (168, 162, 167, 171), (171, 167, 166, 172), (172, 166, 165, 173), (173, 165, 164, 174), (174, 164, 161, 169), (148, 140, 162, 168), (182, 185, 184), (185, 186, 184), (186, 187, 184), (187, 188, 184), (188, 189, 184), (189, 183, 184), (190, 193, 192), (193, 194, 192), (194, 195, 192), (195, 196, 192), (196, 197, 192), (197, 191, 192), (190, 183, 189, 193), (193, 189, 188, 194), (194, 188, 187, 195), (195, 187, 186, 196), (196, 186, 185, 197), (197, 185, 182, 191), (12, 13, 191, 182)])
me_cube_014.polygons.foreach_set('use_smooth', [True] * 230)
_uv = me_cube_014.uv_layers.new(name='UVMap')
_uv.uv.foreach_set('vector', [0.625, 0.763, 0.625, 0.7577, 0.375, 0.7577, 0.375, 0.763, 0.375, 0.763, 0.375, 0.7625, 0.375, 0.7594, 0.375, 0.7585, 0.375, 0.7577, 0.375, 0.7577, 0.375, 0.7585, 0.375, 0.759, 0.375, 0.7619, 0.375, 0.7628, 0.375, 0.763, 0.625, 0.7577, 0.625, 0.7588, 0.625, 0.763, 0.625, 0.763, 0.625, 0.7577, 0.625, 0.763, 0.375, 0.763, 0.375, 0.763, 0.625, 0.763, 0.625, 0.7577, 0.625, 0.763, 0.625, 0.763, 0.625, 0.7588, 0.625, 0.7577, 0.375, 0.7577, 0.625, 0.7577, 0.625, 0.7577, 0.375, 0.7577, 0.625, 0.7577, 0.625, 0.7585, 0.625, 0.7594, 0.625, 0.7625, 0.625, 0.763, 0.625, 0.763, 0.625, 0.7628, 0.625, 0.7619, 0.625, 0.759, 0.625, 0.7585, 0.625, 0.7577, 0.625, 0.763, 0.375, 0.763, 0.375, 0.763, 0.625, 0.763, 0.375, 0.7577, 0.625, 0.7577, 0.625, 0.7577, 0.375, 0.7577, 0.375, 0.763, 0.375, 0.7577, 0.375, 0.7577, 0.375, 0.7588, 0.375, 0.763, 0.625, 0.7628, 0.625, 0.763, 0.625, 0.763, 0.625, 0.7627, 0.625, 0.7619, 0.375, 0.7577, 0.625, 0.7577, 0.625, 0.7577, 0.375, 0.7577, 0.375, 0.7586, 0.375, 0.7577, 0.375, 0.7577, 0.375, 0.7585, 0.375, 0.7594, 0.625, 0.763, 0.375, 0.763, 0.375, 0.763, 0.625, 0.763, 0.375, 0.763, 0.375, 0.7588, 0.375, 0.7577, 0.375, 0.7577, 0.375, 0.7586, 0.375, 0.7594, 0.375, 0.7625, 0.375, 0.763, 0.625, 0.7577, 0.625, 0.763, 0.625, 0.763, 0.625, 0.7588, 0.625, 0.7577, 0.375, 0.7577, 0.625, 0.7577, 0.625, 0.7577, 0.375, 0.7577, 0.375, 0.7577, 0.625, 0.7577, 0.625, 0.7577, 0.375, 0.7577, 0.375, 0.7577, 0.625, 0.7577, 0.625, 0.7577, 0.375, 0.7577, 0.375, 0.763, 0.375, 0.7577, 0.375, 0.7577, 0.375, 0.7588, 0.375, 0.763, 0.625, 0.7577, 0.625, 0.763, 0.625, 0.763, 0.625, 0.7602, 0.625, 0.7577, 0.625, 0.763, 0.375, 0.763, 0.375, 0.763, 0.625, 0.763, 0.375, 0.7577, 0.625, 0.7577, 0.625, 0.7577, 0.375, 0.7577, 0.375, 0.7627, 0.375, 0.763, 0.375, 0.763, 0.375, 0.7628, 0.375, 0.7619, 0.625, 0.7577, 0.625, 0.7588, 0.625, 0.763, 0.625, 0.763, 0.625, 0.7625, 0.625, 0.7594, 0.625, 0.7586, 0.625, 0.7577, 0.375, 0.763, 0.625, 0.763, 0.625, 0.763, 0.375, 0.763, 0.625, 0.7577, 0.625, 0.7583, 0.625, 0.759, 0.625, 0.7619, 0.625, 0.7627, 0.625, 0.763, 0.625, 0.763, 0.625, 0.7577, 0.625, 0.763, 0.375, 0.763, 0.375, 0.763, 0.625, 0.763, 0.375, 0.763, 0.375, 0.7627, 0.375, 0.7619, 0.375, 0.759, 0.375, 0.7583, 0.375, 0.7577, 0.375, 0.7577, 0.375, 0.763, 0.375, 0.7577, 0.625, 0.7577, 0.625, 0.7577, 0.375, 0.7577, 0.625, 0.7585, 0.625, 0.7577, 0.625, 0.7577, 0.625, 0.7586, 0.625, 0.7594, 0.625, 0.7583, 0.625, 0.7577, 0.625, 0.7577, 0.625, 0.7585, 0.625, 0.759, 0.625, 0.763, 0.375, 0.763, 0.375, 0.763, 0.625, 0.763, 0.625, 0.763, 0.375, 0.763, 0.375, 0.763, 0.625, 0.763, 0.375, 0.7577, 0.625, 0.7577, 0.625, 0.7577, 0.375, 0.7577, 0.375, 0.763, 0.375, 0.7602, 0.375, 0.7577, 0.375, 0.7577, 0.375, 0.7609, 0.375, 0.7616, 0.375, 0.763, 0.375, 0.7577, 0.625, 0.7577, 0.625, 0.7577, 0.375, 0.7577, 0.625, 0.7577, 0.625, 0.7609, 0.625, 0.7616, 0.625, 0.763, 0.625, 0.763, 0.625, 0.7577, 0.625, 0.763, 0.375, 0.763, 0.375, 0.7577, 0.625, 0.7577, 0.375, 0.763, 0.375, 0.7577, 0.375, 0.7577, 0.375, 0.7602, 0.375, 0.763, 0.375, 0.7577, 0.625, 0.7577, 0.625, 0.7577, 0.375, 0.7577, 0.625, 0.7577, 0.625, 0.7577, 0.625, 0.7609, 0.625, 0.7577, 0.625, 0.7577, 0.625, 0.7609, 0.625, 0.7577, 0.625, 0.7577, 0.625, 0.7609, 0.625, 0.7577, 0.625, 0.7577, 0.625, 0.7609, 0.625, 0.7577, 0.625, 0.7577, 0.625, 0.7609, 0.375, 0.7577, 0.375, 0.7577, 0.375, 0.7609, 0.375, 0.7577, 0.375, 0.7577, 0.375, 0.7609, 0.375, 0.7577, 0.375, 0.7577, 0.375, 0.7609, 0.375, 0.7577, 0.375, 0.7577, 0.375, 0.7609, 0.375, 0.7577, 0.375, 0.7577, 0.375, 0.7609, 0.375, 0.7577, 0.625, 0.7577, 0.625, 0.7577, 0.375, 0.7577, 0.375, 0.7577, 0.625, 0.7577, 0.625, 0.7577, 0.375, 0.7577, 0.375, 0.7577, 0.625, 0.7577, 0.625, 0.7577, 0.375, 0.7577, 0.375, 0.7577, 0.625, 0.7577, 0.625, 0.7577, 0.375, 0.7577, 0.375, 0.7577, 0.625, 0.7577, 0.625, 0.7577, 0.375, 0.7577, 0.625, 0.7577, 0.625, 0.7602, 0.625, 0.763, 0.625, 0.763, 0.625, 0.7616, 0.625, 0.7609, 0.625, 0.7577, 0.375, 0.7577, 0.0, 0.0, 0.375, 0.7602, 0.0, 0.0, 0.0, 0.0, 0.375, 0.7602, 0.0, 0.0, 0.0, 0.0, 0.375, 0.7602, 0.0, 0.0, 0.0, 0.0, 0.375, 0.7602, 0.0, 0.0, 0.0, 0.0, 0.375, 0.7602, 0.625, 0.7577, 0.625, 0.7577, 0.625, 0.7602, 0.625, 0.7577, 0.625, 0.7577, 0.625, 0.7602, 0.625, 0.7577, 0.625, 0.7577, 0.625, 0.7602, 0.625, 0.7577, 0.625, 0.7577, 0.625, 0.7602, 0.625, 0.7577, 0.625, 0.7577, 0.625, 0.7602, 0.375, 0.7577, 0.625, 0.7577, 2.205e-06, 2.563e-06, 0.0, 0.0, 0.0, 0.0, 2.205e-06, 2.563e-06, 3.278e-06, 2.444e-06, 0.0, 0.0, 0.0, 0.0, 3.278e-06, 2.444e-06, 0.625, 0.7577, 0.375, 0.7577, 0.375, 0.7577, 0.625, 0.7577, 0.625, 0.7577, 0.375, 0.7577, 0.375, 0.7577, 0.625, 0.7577, 0.625, 0.7577, 0.375, 0.7577, 0.375, 0.763, 0.375, 0.7616, 0.375, 0.7609, 0.375, 0.7577, 0.375, 0.7577, 0.375, 0.763, 0.375, 0.7577, 0.375, 0.7577, 0.375, 0.7585, 0.375, 0.7577, 0.375, 0.7577, 0.375, 0.7585, 0.375, 0.7577, 0.375, 0.7577, 0.375, 0.7585, 0.375, 0.7577, 0.375, 0.7577, 0.375, 0.7585, 0.375, 0.7577, 0.375, 0.7577, 0.375, 0.7585, 0.375, 0.7577, 0.375, 0.7577, 0.375, 0.7583, 0.375, 0.7577, 0.375, 0.7577, 0.375, 0.7583, 0.375, 0.7577, 0.375, 0.7577, 0.375, 0.7583, 0.375, 0.7577, 0.375, 0.7577, 0.375, 0.7583, 0.375, 0.7577, 0.375, 0.7577, 0.375, 0.7583, 0.625, 0.7577, 0.625, 0.7577, 0.625, 0.7583, 0.625, 0.7577, 0.625, 0.7577, 0.625, 0.7583, 0.625, 0.7577, 0.625, 0.7577, 0.625, 0.7583, 0.625, 0.7577, 0.625, 0.7577, 0.625, 0.7583, 0.625, 0.7577, 0.625, 0.7577, 0.625, 0.7583, 0.625, 0.7577, 0.625, 0.7577, 0.625, 0.7585, 0.625, 0.7577, 0.625, 0.7577, 0.625, 0.7585, 0.625, 0.7577, 0.625, 0.7577, 0.625, 0.7585, 0.625, 0.7577, 0.625, 0.7577, 0.625, 0.7585, 0.625, 0.7577, 0.625, 0.7577, 0.625, 0.7585, 0.375, 0.7577, 0.625, 0.7577, 0.625, 0.7577, 0.375, 0.7577, 0.375, 0.7577, 0.625, 0.7577, 0.625, 0.7577, 0.375, 0.7577, 0.375, 0.7577, 0.625, 0.7577, 0.625, 0.7577, 0.375, 0.7577, 0.375, 0.7577, 0.625, 0.7577, 0.625, 0.7577, 0.375, 0.7577, 0.375, 0.7577, 0.625, 0.7577, 0.625, 0.7577, 0.375, 0.7577, 0.625, 0.7577, 0.375, 0.7577, 0.375, 0.7577, 0.625, 0.7577, 0.625, 0.7577, 0.375, 0.7577, 0.375, 0.7577, 0.625, 0.7577, 0.625, 0.7577, 0.375, 0.7577, 0.375, 0.7577, 0.625, 0.7577, 0.625, 0.7577, 0.375, 0.7577, 0.375, 0.7577, 0.625, 0.7577, 0.625, 0.7577, 0.375, 0.7577, 0.375, 0.7577, 0.625, 0.7577, 0.375, 0.7585, 0.375, 0.7577, 0.375, 0.7577, 0.375, 0.7583, 0.375, 0.759, 0.375, 0.7577, 0.375, 0.7577, 0.375, 0.7588, 0.375, 0.7577, 0.375, 0.7577, 0.375, 0.7588, 0.375, 0.7577, 0.375, 0.7577, 0.375, 0.7588, 0.375, 0.7577, 0.375, 0.7577, 0.375, 0.7588, 0.375, 0.7577, 0.375, 0.7577, 0.375, 0.7588, 0.625, 0.7577, 0.625, 0.7577, 0.625, 0.7588, 0.625, 0.7577, 0.625, 0.7577, 0.625, 0.7588, 0.625, 0.7577, 0.625, 0.7577, 0.625, 0.7588, 0.625, 0.7577, 0.625, 0.7577, 0.625, 0.7588, 0.625, 0.7577, 0.625, 0.7577, 0.625, 0.7588, 0.375, 0.7577, 0.0, 0.0, 0.375, 0.7588, 0.0, 0.0, 0.0, 0.0, 0.375, 0.7588, 0.0, 0.0, 0.0, 0.0, 0.375, 0.7588, 0.0, 0.0, 0.0, 0.0, 0.375, 0.7588, 0.0, 0.0, 0.0, 0.0, 0.375, 0.7588, 0.625, 0.7577, 0.625, 0.7577, 0.625, 0.7588, 0.625, 0.7577, 0.625, 0.7577, 0.625, 0.7588, 0.625, 0.7577, 0.625, 0.7577, 0.625, 0.7588, 0.625, 0.7577, 0.625, 0.7577, 0.625, 0.7588, 0.625, 0.7577, 0.625, 0.7577, 0.625, 0.7588, 0.375, 0.7577, 0.375, 0.7577, 0.375, 0.7586, 0.375, 0.7577, 0.375, 0.7577, 0.375, 0.7586, 0.375, 0.7577, 0.375, 0.7577, 0.375, 0.7586, 0.375, 0.7577, 0.375, 0.7577, 0.375, 0.7586, 0.375, 0.7577, 0.375, 0.7577, 0.375, 0.7586, 0.375, 0.7577, 0.375, 0.7577, 0.375, 0.7585, 0.375, 0.7577, 0.375, 0.7577, 0.375, 0.7585, 0.375, 0.7577, 0.375, 0.7577, 0.375, 0.7585, 0.375, 0.7577, 0.375, 0.7577, 0.375, 0.7585, 0.375, 0.7577, 0.375, 0.7577, 0.375, 0.7585, 0.625, 0.7577, 0.625, 0.7577, 0.625, 0.7585, 0.625, 0.7577, 0.625, 0.7577, 0.625, 0.7585, 0.625, 0.7577, 0.625, 0.7577, 0.625, 0.7585, 0.625, 0.7577, 0.625, 0.7577, 0.625, 0.7585, 0.625, 0.7577, 0.625, 0.7577, 0.625, 0.7585, 0.625, 0.7577, 0.625, 0.7577, 0.625, 0.7586, 0.625, 0.7577, 0.625, 0.7577, 0.625, 0.7586, 0.625, 0.7577, 0.625, 0.7577, 0.625, 0.7586, 0.625, 0.7577, 0.625, 0.7577, 0.625, 0.7586, 0.625, 0.7577, 0.625, 0.7577, 0.625, 0.7586, 0.375, 0.7577, 0.625, 0.7577, 0.625, 0.7577, 0.375, 0.7577, 0.375, 0.7577, 0.625, 0.7577, 0.625, 0.7577, 0.375, 0.7577, 0.375, 0.7577, 0.625, 0.7577, 0.625, 0.7577, 0.375, 0.7577, 0.375, 0.7577, 0.625, 0.7577, 0.625, 0.7577, 0.375, 0.7577, 0.375, 0.7577, 0.625, 0.7577, 0.625, 0.7577, 0.375, 0.7577, 0.375, 0.7577, 0.625, 0.7577, 0.000241, 0.0001704, 0.0, 0.0, 0.0, 0.0, 0.000241, 0.0001704, 4.101e-05, -0.0002238, 0.0, 0.0, 0.0, 0.0, 4.101e-05, -0.0002238, 0.625, 0.7577, 0.375, 0.7577, 0.375, 0.7577, 0.625, 0.7577, 0.625, 0.7577, 0.375, 0.7577, 0.375, 0.7577, 0.625, 0.7577, 0.625, 0.7577, 0.375, 0.7577, 0.375, 0.7577, 0.625, 0.7577, 0.625, 0.7577, 0.375, 0.7577, 0.375, 0.7577, 0.625, 0.7577, 0.625, 0.7577, 0.375, 0.7577, 0.375, 0.7577, 0.625, 0.7577, 0.625, 0.7577, 0.375, 0.7577, 0.375, 0.7577, 0.625, 0.7577, 0.625, 0.7577, 0.375, 0.7577, 0.375, 0.7577, 0.625, 0.7577, 0.625, 0.7577, 0.375, 0.7577, 0.625, 0.7577, 0.375, 0.7577, 0.375, 0.7577, 0.625, 0.7577, 0.625, 0.7577, 0.375, 0.7577, 0.375, 0.7577, 0.625, 0.7577, 0.625, 0.7577, 0.375, 0.7577, 0.375, 0.7577, 0.625, 0.7577, 0.625, 0.7577, 0.375, 0.7577, 0.375, 0.7577, 0.625, 0.7577, 0.625, 0.7577, 0.375, 0.7577, 0.375, 0.7577, 0.625, 0.7577, 0.375, 0.763, 0.375, 0.7588, 0.375, 0.7577, 0.375, 0.7577, 0.375, 0.763, 0.375, 0.763, 0.375, 0.763, 0.375, 0.7625, 0.375, 0.763, 0.375, 0.763, 0.375, 0.7625, 0.375, 0.763, 0.375, 0.763, 0.375, 0.7625, 0.375, 0.763, 0.375, 0.763, 0.375, 0.7625, 0.375, 0.763, 0.375, 0.763, 0.375, 0.7625, 0.625, 0.763, 0.625, 0.763, 0.625, 0.7625, 0.625, 0.763, 0.625, 0.763, 0.625, 0.7625, 0.625, 0.763, 0.625, 0.763, 0.625, 0.7625, 0.625, 0.763, 0.625, 0.763, 0.625, 0.7625, 0.625, 0.763, 0.625, 0.763, 0.625, 0.7625, 0.375, 0.763, 0.375, 0.763, 0.375, 0.7627, 0.375, 0.763, 0.375, 0.763, 0.375, 0.7627, 0.375, 0.763, 0.375, 0.763, 0.375, 0.7627, 0.375, 0.763, 0.375, 0.763, 0.375, 0.7627, 0.375, 0.763, 0.375, 0.763, 0.375, 0.7627, 0.375, 0.763, 0.375, 0.763, 0.375, 0.7628, 0.375, 0.763, 0.375, 0.763, 0.375, 0.7628, 0.375, 0.763, 0.375, 0.763, 0.375, 0.7628, 0.375, 0.763, 0.375, 0.763, 0.375, 0.7628, 0.375, 0.763, 0.375, 0.763, 0.375, 0.7628, 0.625, 0.763, 0.625, 0.763, 0.625, 0.7628, 0.625, 0.763, 0.625, 0.763, 0.625, 0.7628, 0.625, 0.763, 0.625, 0.763, 0.625, 0.7628, 0.625, 0.763, 0.625, 0.763, 0.625, 0.7628, 0.625, 0.763, 0.625, 0.763, 0.625, 0.7628, 0.625, 0.763, 0.625, 0.763, 0.625, 0.7627, 0.625, 0.763, 0.625, 0.763, 0.625, 0.7627, 0.625, 0.763, 0.625, 0.763, 0.625, 0.7627, 0.625, 0.763, 0.625, 0.763, 0.625, 0.7627, 0.625, 0.763, 0.625, 0.763, 0.625, 0.7627, 0.375, 0.763, 0.625, 0.763, 0.625, 0.763, 0.375, 0.763, 0.375, 0.763, 0.625, 0.763, 0.625, 0.763, 0.375, 0.763, 0.375, 0.763, 0.625, 0.763, 0.625, 0.763, 0.375, 0.763, 0.375, 0.763, 0.625, 0.763, 0.625, 0.763, 0.375, 0.763, 0.375, 0.763, 0.625, 0.763, 0.625, 0.763, 0.375, 0.763, 0.375, 0.763, 0.625, 0.763, 0.625, 0.763, 0.375, 0.763, 0.375, 0.763, 0.625, 0.763, 0.625, 0.763, 0.375, 0.763, 0.375, 0.763, 0.625, 0.763, 0.625, 0.763, 0.375, 0.763, 0.375, 0.763, 0.625, 0.763, 0.625, 0.763, 0.375, 0.763, 0.375, 0.763, 0.625, 0.763, 0.625, 0.763, 0.375, 0.763, 0.625, 0.763, 0.375, 0.763, 0.375, 0.763, 0.625, 0.763, 0.625, 0.763, 0.375, 0.763, 0.375, 0.763, 0.625, 0.763, 0.625, 0.763, 0.375, 0.763, 0.375, 0.763, 0.625, 0.763, 0.625, 0.763, 0.375, 0.763, 0.375, 0.763, 0.625, 0.763, 0.625, 0.763, 0.375, 0.763, 0.375, 0.763, 0.625, 0.763, 0.625, 0.763, 0.375, 0.763, 0.375, 0.763, 0.625, 0.763, 0.625, 0.763, 0.625, 0.763, 0.625, 0.7616, 0.625, 0.763, 0.625, 0.763, 0.625, 0.7616, 0.625, 0.763, 0.625, 0.763, 0.625, 0.7616, 0.625, 0.763, 0.625, 0.763, 0.625, 0.7616, 0.625, 0.763, 0.625, 0.763, 0.625, 0.7616, 0.625, 0.763, 0.625, 0.763, 0.625, 0.7616, 0.375, 0.763, 0.375, 0.763, 0.375, 0.7616, 0.375, 0.763, 0.375, 0.763, 0.375, 0.7616, 0.375, 0.763, 0.375, 0.763, 0.375, 0.7616, 0.375, 0.763, 0.375, 0.763, 0.375, 0.7616, 0.375, 0.763, 0.375, 0.763, 0.375, 0.7616, 0.375, 0.763, 0.375, 0.763, 0.375, 0.7616, 0.375, 0.763, 0.625, 0.763, 0.625, 0.763, 0.375, 0.763, 0.375, 0.763, 0.625, 0.763, 0.625, 0.763, 0.375, 0.763, 0.375, 0.763, 0.625, 0.763, 0.625, 0.763, 0.375, 0.763, 0.375, 0.763, 0.625, 0.763, 0.625, 0.763, 0.375, 0.763, 0.375, 0.763, 0.625, 0.763, 0.625, 0.763, 0.375, 0.763, 0.375, 0.763, 0.625, 0.763, 0.625, 0.763, 0.375, 0.763, 0.625, 0.763, 0.375, 0.763, 0.375, 0.763, 0.625, 0.763])
me_cube_014.update()
me_cube_015 = bpy.data.meshes.new('Cube.015')
me_cube_015.from_pydata([(-0.00169, -0.00426, 0.6689), (-0.00169, -0.00426, -0.6715), (-0.00169, -0.001877, -0.6715), (-0.00169, -0.001877, 0.6689), (-0.04203, 0.006967, 0.6689), (0.03865, 0.006967, 0.6689), (0.03865, 0.006967, -0.6715), (-0.04203, 0.006967, -0.6715), (0.03865, 0.004585, -0.6715), (-0.04203, 0.004585, -0.6715), (-0.04203, 0.004585, 0.6689), (0.03865, 0.004585, 0.6689)], [], [(10, 9, 1, 0), (4, 10, 0, 3), (9, 7, 2, 1), (5, 6, 2, 3), (0, 1, 8, 11), (3, 0, 11, 5), (1, 2, 6, 8), (3, 2, 7, 4)])
me_cube_015.polygons.foreach_set('use_smooth', [True] * 8)
_uv = me_cube_015.uv_layers.new(name='UVMap')
_uv.uv.foreach_set('vector', [0.4699, 1.0, 0.4699, 0.0, 0.5, 0.0, 0.5, 1.0, 0.4699, 0.5042, 0.4699, 0.5024, 0.5, 0.4958, 0.5, 0.4976, 0.4699, 0.5024, 0.4699, 0.5042, 0.5, 0.4976, 0.5, 0.4958, 0.5301, 1.0, 0.5301, 0.0, 0.5, 0.0, 0.5, 1.0, 0.5, 1.0, 0.5, 0.0, 0.5301, 0.0, 0.5301, 1.0, 0.5, 0.4976, 0.5, 0.4958, 0.5301, 0.5024, 0.5301, 0.5042, 0.5, 0.4958, 0.5, 0.4976, 0.5301, 0.5042, 0.5301, 0.5024, 0.5, 1.0, 0.5, 0.0, 0.4699, 0.0, 0.4699, 1.0])
me_cube_015.materials.append(mat_material)
me_cube_015.update()

# ---- objects
ob_cube = bpy.data.objects.new('Cube', me_cube_013)
ob_pages = bpy.data.objects.new('pages', me_cube_014)
ob_glue = bpy.data.objects.new('glue', me_cube_015)

# ---- transforms, parenting, visibility, modifiers, constraints
ob_cube.location = (0.0, 0.0, 0.0)
_m = ob_cube.modifiers.new('Smooth by Angle', 'NODES')
_m.node_group = ng_smooth_by_angle
_m.use_pin_to_last = True
_m.show_group_selector = False
ob_pages.location = (0.0, 0.0, 0.0)
_m = ob_pages.modifiers.new('Mirror', 'MIRROR')
_m = ob_pages.modifiers.new('Smooth by Angle', 'NODES')
_m.node_group = ng_smooth_by_angle
_m.use_pin_to_last = True
_m.show_group_selector = False
ob_glue.location = (0.0, 0.0, 0.0)
ob_glue.scale = (1.0, 1.0, 0.9941)
_m = ob_glue.modifiers.new('Smooth by Angle', 'NODES')
_m.node_group = ng_smooth_by_angle
_m.use_pin_to_last = True
_m.show_group_selector = False

# ---- collection membership
col_collection.objects.link(ob_cube)
col_collection.objects.link(ob_pages)
col_collection.objects.link(ob_glue)

# ---- scene / render settings (as saved in the file)
scene.frame_start = 1; scene.frame_end = 250; scene.frame_set(3)
scene.render.engine = 'BLENDER_EEVEE_NEXT'
bpy.context.view_layer.update()

# ---- added for rendering (the .blend has no active camera and no usable light): camera, sun
cam_auto = bpy.data.cameras.new('AutoCamera')
cam_auto.lens = 50.0
cam_auto.sensor_width = 36.0
cam_auto.clip_end = 1000.0
ob_auto_camera = bpy.data.objects.new('AutoCamera', cam_auto)
scene.collection.objects.link(ob_auto_camera)
ob_auto_camera.location = (2.19754, -2.6663, 1.75923)
ob_auto_camera.rotation_euler = (1.09748, -7.21219e-08, 0.694738)
scene.camera = ob_auto_camera
light_auto_sun = bpy.data.lights.new('AutoSun', 'SUN')
light_auto_sun.energy = 3.0
light_auto_sun.angle = 0.0523599
ob_auto_sun = bpy.data.objects.new('AutoSun', light_auto_sun)
scene.collection.objects.link(ob_auto_sun)
ob_auto_sun.rotation_euler = (0.872665, 0.174533, 0.523599)
bpy.context.view_layer.update()
